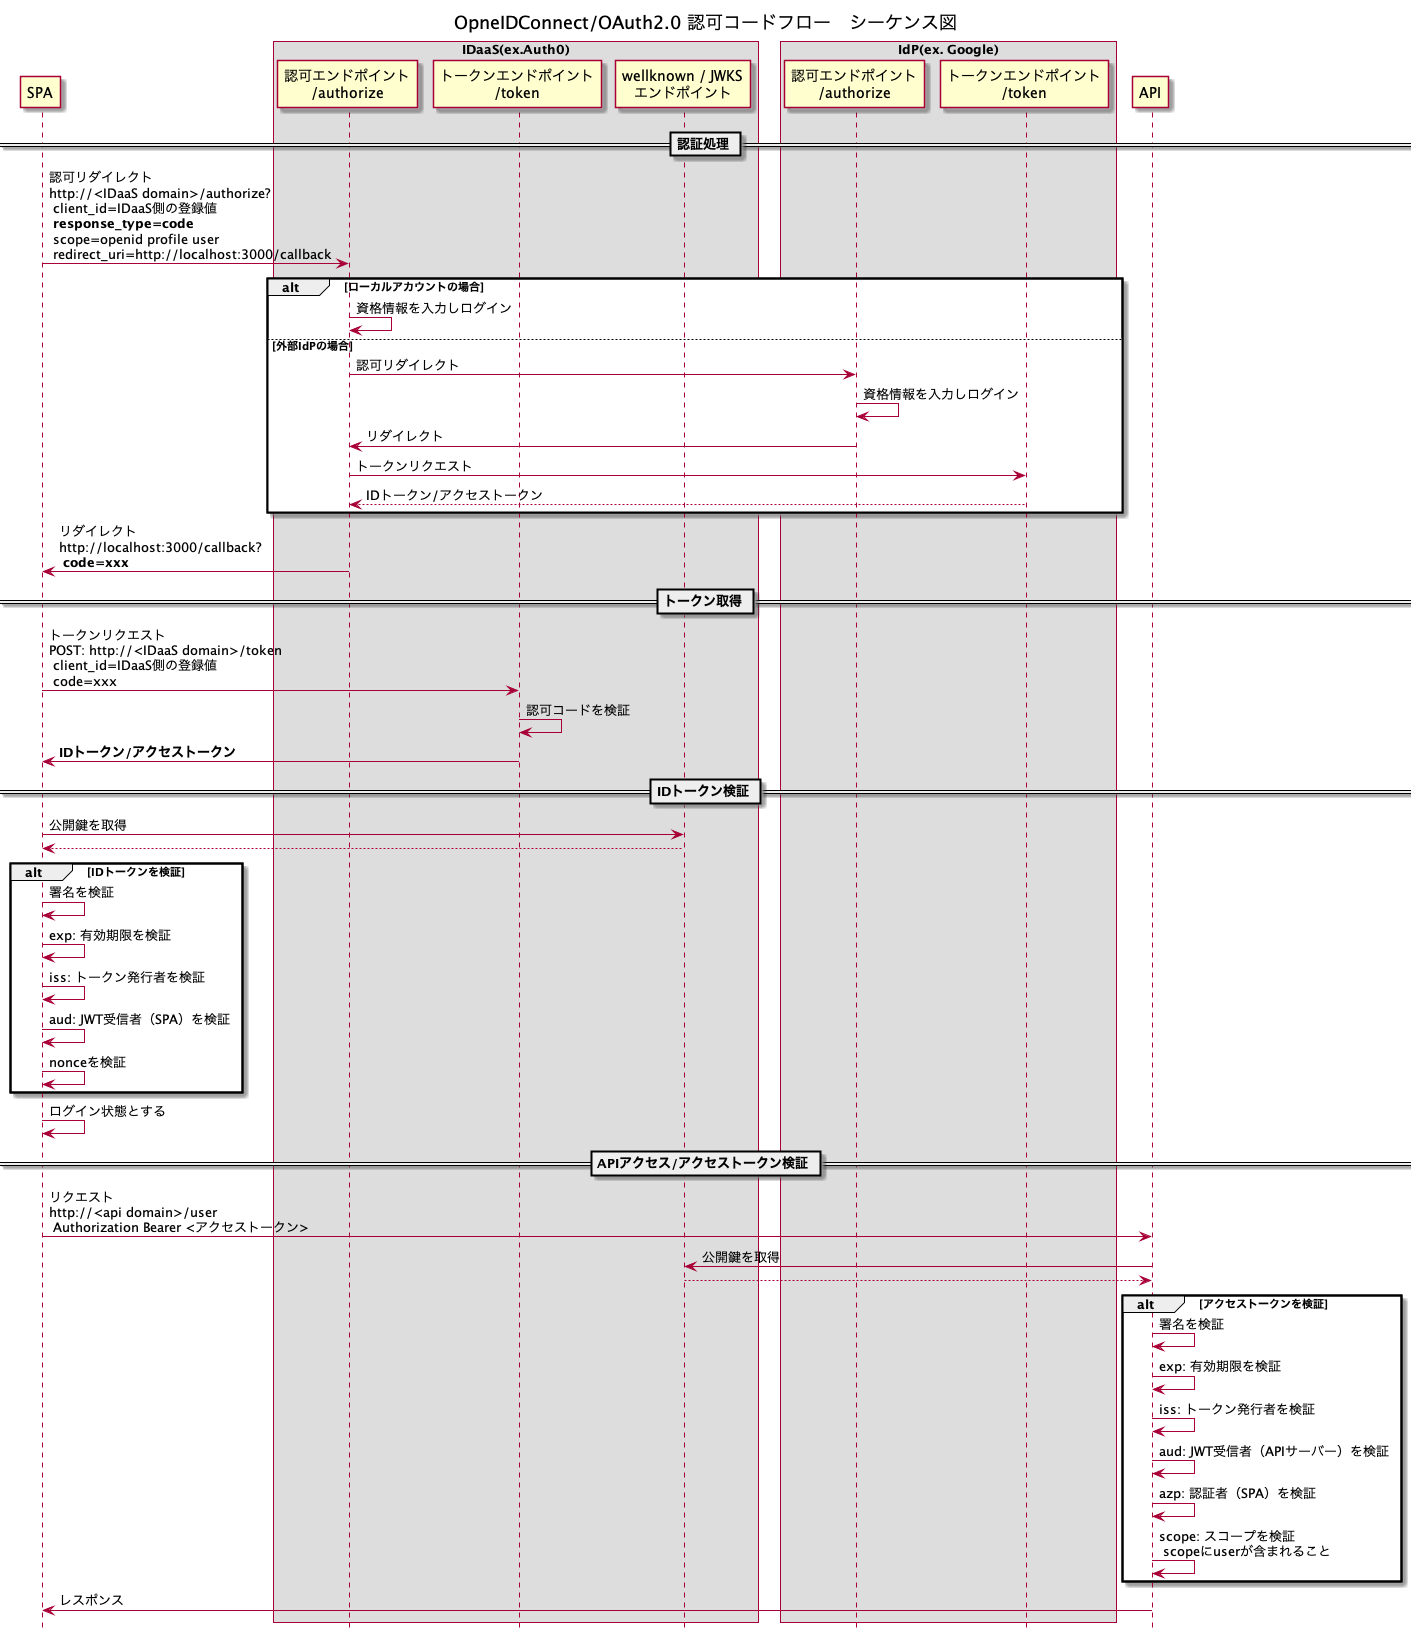

The diagram above was rendered by PlantUML. Its source (embedded in the PNG):
@startuml
hide footbox
skinparam BoxPadding 10

title OpneIDConnect/OAuth2.0 認可コードフロー　シーケンス図
participant "SPA" as spa

box "IDaaS(ex.Auth0)" 
    participant "認可エンドポイント\n/authorize" as auth0AuthorizeEndpoint
    participant "トークンエンドポイント\n/token" as auth0TokenEndpoint
    participant "wellknown / JWKS\nエンドポイント" as auth0JwksEndpoint
end box

box "IdP(ex. Google)" 
    participant "認可エンドポイント\n/authorize" as idpAuthorizeEndpoint
    participant "トークンエンドポイント\n/token" as idpTokenEndpoint
end box

participant "API" as api

== 認証処理 ==
spa -> auth0AuthorizeEndpoint: 認可リダイレクト\nhttp://<IDaaS domain>/authorize?\n client_id=IDaaS側の登録値\n **response_type=code**\n scope=openid profile user\n redirect_uri=http://localhost:3000/callback
alt ローカルアカウントの場合
    auth0AuthorizeEndpoint -> auth0AuthorizeEndpoint: 資格情報を入力しログイン
else 外部IdPの場合
    auth0AuthorizeEndpoint -> idpAuthorizeEndpoint: 認可リダイレクト
    idpAuthorizeEndpoint -> idpAuthorizeEndpoint: 資格情報を入力しログイン
    auth0AuthorizeEndpoint <- idpAuthorizeEndpoint: リダイレクト
    auth0AuthorizeEndpoint -> idpTokenEndpoint: トークンリクエスト
    return IDトークン/アクセストークン
end
spa <- auth0AuthorizeEndpoint: リダイレクト\nhttp://localhost:3000/callback?\n **code=xxx**

== トークン取得 ==
spa -> auth0TokenEndpoint: トークンリクエスト\nPOST: http://<IDaaS domain>/token\n client_id=IDaaS側の登録値\n code=xxx
auth0TokenEndpoint -> auth0TokenEndpoint: 認可コードを検証
spa <- auth0TokenEndpoint: **IDトークン/アクセストークン**

== IDトークン検証 ==
spa -> auth0JwksEndpoint: 公開鍵を取得
return
alt IDトークンを検証
    spa -> spa: 署名を検証
    spa -> spa: exp: 有効期限を検証
    spa -> spa: iss: トークン発行者を検証
    spa -> spa: aud: JWT受信者（SPA）を検証
    spa -> spa: nonceを検証
end
spa -> spa: ログイン状態とする

== APIアクセス/アクセストークン検証 ==
spa -> api: リクエスト\nhttp://<api domain>/user\n Authorization Bearer <アクセストークン>
api -> auth0JwksEndpoint: 公開鍵を取得
return
alt アクセストークンを検証
    api -> api: 署名を検証
    api -> api: exp: 有効期限を検証
    api -> api: iss: トークン発行者を検証
    api -> api: aud: JWT受信者（APIサーバー）を検証
    api -> api: azp: 認証者（SPA）を検証
    api -> api: scope: スコープを検証\n scopeにuserが含まれること
end
spa <- api: レスポンス

@enduml